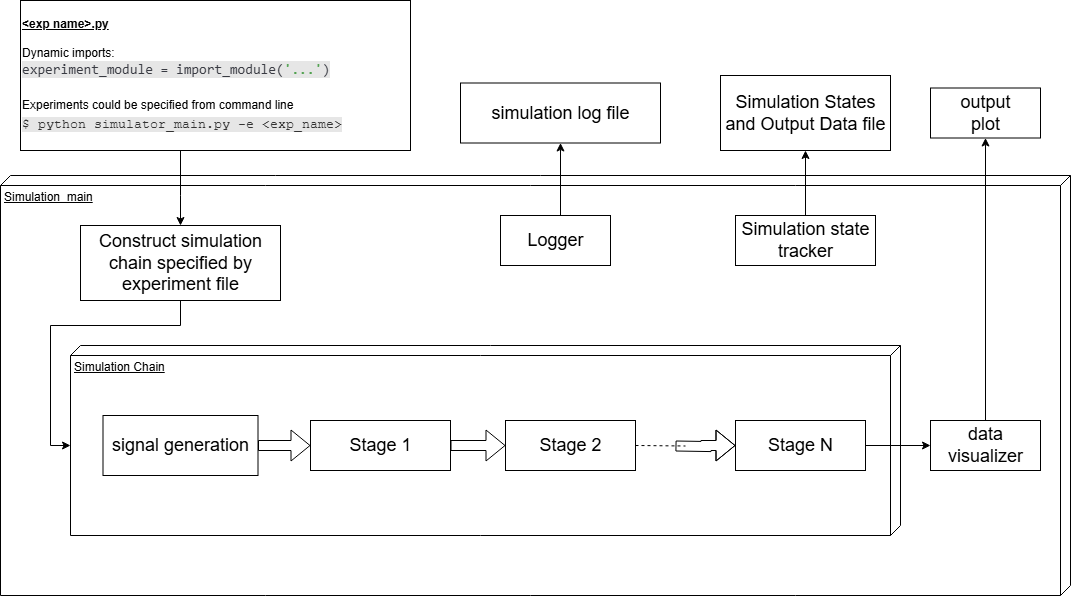

The diagram above was exported from draw.io. Its source (the exported page's mxGraphModel, read from the mxfile embedded in the PNG):
<mxGraphModel dx="1877" dy="530" grid="1" gridSize="10" guides="1" tooltips="1" connect="1" arrows="1" fold="1" page="1" pageScale="1" pageWidth="827" pageHeight="1169" math="0" shadow="0">
  <root>
    <mxCell id="WIyWlLk6GJQsqaUBKTNV-0" />
    <mxCell id="WIyWlLk6GJQsqaUBKTNV-1" parent="WIyWlLk6GJQsqaUBKTNV-0" />
    <mxCell id="nQunGTY-3SWu4kLpg_wJ-72" value="Simulation_main" style="verticalAlign=top;align=left;spacingTop=8;spacingLeft=2;spacingRight=12;shape=cube;size=10;direction=south;fontStyle=4;html=1;fillColor=none;" parent="WIyWlLk6GJQsqaUBKTNV-1" vertex="1">
      <mxGeometry x="-360" y="610" width="1070" height="420" as="geometry" />
    </mxCell>
    <mxCell id="nQunGTY-3SWu4kLpg_wJ-120" value="Simulation Chain" style="verticalAlign=top;align=left;spacingTop=8;spacingLeft=2;spacingRight=12;shape=cube;size=10;direction=south;fontStyle=4;html=1;fillColor=none;" parent="WIyWlLk6GJQsqaUBKTNV-1" vertex="1">
      <mxGeometry x="-290" y="780" width="830" height="190" as="geometry" />
    </mxCell>
    <mxCell id="nQunGTY-3SWu4kLpg_wJ-75" value="&lt;span style=&quot;font-size: 18px&quot;&gt;signal generation&lt;/span&gt;" style="html=1;fillColor=none;" parent="WIyWlLk6GJQsqaUBKTNV-1" vertex="1">
      <mxGeometry x="-257.5" y="850" width="155" height="60" as="geometry" />
    </mxCell>
    <mxCell id="nQunGTY-3SWu4kLpg_wJ-76" value="" style="edgeStyle=orthogonalEdgeStyle;rounded=0;orthogonalLoop=1;jettySize=auto;html=1;shape=flexArrow;exitX=1;exitY=0.5;exitDx=0;exitDy=0;" parent="WIyWlLk6GJQsqaUBKTNV-1" source="nQunGTY-3SWu4kLpg_wJ-75" target="nQunGTY-3SWu4kLpg_wJ-86" edge="1">
      <mxGeometry relative="1" as="geometry">
        <mxPoint x="50" y="1017.5" as="sourcePoint" />
      </mxGeometry>
    </mxCell>
    <mxCell id="nQunGTY-3SWu4kLpg_wJ-143" style="edgeStyle=orthogonalEdgeStyle;rounded=0;orthogonalLoop=1;jettySize=auto;html=1;entryX=0.5;entryY=0;entryDx=0;entryDy=0;" parent="WIyWlLk6GJQsqaUBKTNV-1" source="nQunGTY-3SWu4kLpg_wJ-79" target="nQunGTY-3SWu4kLpg_wJ-119" edge="1">
      <mxGeometry relative="1" as="geometry">
        <Array as="points">
          <mxPoint x="-180" y="630" />
          <mxPoint x="-180" y="630" />
        </Array>
      </mxGeometry>
    </mxCell>
    <mxCell id="nQunGTY-3SWu4kLpg_wJ-79" value="&lt;b&gt;&lt;u&gt;&amp;lt;exp name&amp;gt;.py&lt;/u&gt;&lt;/b&gt;&lt;br&gt;&lt;span id=&quot;docs-internal-guid-d7effe2f-7fff-57ea-2530-db372cc59668&quot;&gt;&lt;div&gt;&lt;br&gt;&lt;span style=&quot;font-size: 10pt ; font-family: &amp;#34;courier new&amp;#34; ; background-color: rgb(239 , 239 , 239) ; vertical-align: baseline&quot;&gt;&lt;/span&gt;&lt;/div&gt;&lt;/span&gt;Dynamic imports:&lt;br&gt;&lt;div style=&quot;color: rgb(56 , 58 , 66) ; font-family: &amp;#34;consolas&amp;#34; , &amp;#34;courier new&amp;#34; , monospace ; font-weight: normal ; font-size: 14px ; line-height: 19px&quot;&gt;&lt;div&gt;&lt;span style=&quot;background-color: rgb(230 , 230 , 230)&quot;&gt;&lt;span style=&quot;color: rgb(56 , 58 , 66)&quot;&gt;experiment_module&amp;nbsp;=&amp;nbsp;import_module(&lt;/span&gt;&lt;span style=&quot;color: rgb(80 , 161 , 79)&quot;&gt;'...'&lt;/span&gt;&lt;span style=&quot;color: rgb(56 , 58 , 66)&quot;&gt;)&lt;/span&gt;&lt;/span&gt;&lt;/div&gt;&lt;/div&gt;&lt;p dir=&quot;ltr&quot; style=&quot;line-height: 1.38 ; margin-top: 0pt ; margin-bottom: 0pt&quot;&gt;&lt;font face=&quot;courier new&quot;&gt;&lt;span style=&quot;font-size: 13.3333px ; background-color: rgb(239 , 239 , 239)&quot;&gt;&lt;br&gt;&lt;/span&gt;&lt;/font&gt;&lt;/p&gt;&lt;p dir=&quot;ltr&quot; style=&quot;line-height: 1.38 ; margin-top: 0pt ; margin-bottom: 0pt&quot;&gt;Experiments could be specified from command line&lt;font face=&quot;courier new&quot;&gt;&lt;span style=&quot;font-size: 13.3333px ; background-color: rgb(239 , 239 , 239)&quot;&gt;&lt;br&gt;&lt;/span&gt;&lt;/font&gt;&lt;/p&gt;&lt;p dir=&quot;ltr&quot; style=&quot;line-height: 1.38 ; margin-top: 0pt ; margin-bottom: 0pt&quot;&gt;&lt;font face=&quot;courier new&quot; color=&quot;#333333&quot;&gt;&lt;span style=&quot;font-size: 13.3333px ; background-color: rgb(230 , 230 , 230)&quot;&gt;$ python simulator_main.py -e &amp;lt;exp_name&amp;gt;&lt;/span&gt;&lt;/font&gt;&lt;/p&gt;" style="html=1;align=left;fillColor=none;" parent="WIyWlLk6GJQsqaUBKTNV-1" vertex="1">
      <mxGeometry x="-340" y="435" width="390" height="150" as="geometry" />
    </mxCell>
    <mxCell id="nQunGTY-3SWu4kLpg_wJ-80" value="&lt;font style=&quot;font-size: 18px&quot;&gt;simulation log file&lt;br&gt;&lt;/font&gt;" style="html=1;fillColor=none;" parent="WIyWlLk6GJQsqaUBKTNV-1" vertex="1">
      <mxGeometry x="100" y="517.5" width="200" height="60" as="geometry" />
    </mxCell>
    <mxCell id="nQunGTY-3SWu4kLpg_wJ-81" value="" style="edgeStyle=orthogonalEdgeStyle;rounded=0;orthogonalLoop=1;jettySize=auto;html=1;entryX=0.5;entryY=1;entryDx=0;entryDy=0;exitX=0.5;exitY=0;exitDx=0;exitDy=0;" parent="WIyWlLk6GJQsqaUBKTNV-1" source="nQunGTY-3SWu4kLpg_wJ-82" target="nQunGTY-3SWu4kLpg_wJ-80" edge="1">
      <mxGeometry relative="1" as="geometry">
        <Array as="points">
          <mxPoint x="200" y="610" />
          <mxPoint x="200" y="610" />
        </Array>
      </mxGeometry>
    </mxCell>
    <mxCell id="nQunGTY-3SWu4kLpg_wJ-82" value="&lt;span style=&quot;font-size: 18px&quot;&gt;Logger&lt;/span&gt;" style="html=1;fillColor=none;" parent="WIyWlLk6GJQsqaUBKTNV-1" vertex="1">
      <mxGeometry x="140" y="650" width="110" height="50" as="geometry" />
    </mxCell>
    <mxCell id="nQunGTY-3SWu4kLpg_wJ-83" value="&lt;font&gt;&lt;span style=&quot;font-size: 18px&quot;&gt;Simulation States &lt;br&gt;and Output Data file&lt;/span&gt;&lt;br&gt;&lt;/font&gt;" style="html=1;fillColor=none;" parent="WIyWlLk6GJQsqaUBKTNV-1" vertex="1">
      <mxGeometry x="360" y="510" width="170" height="75" as="geometry" />
    </mxCell>
    <mxCell id="nQunGTY-3SWu4kLpg_wJ-86" value="&lt;font style=&quot;font-size: 18px&quot;&gt;Stage 1&lt;/font&gt;" style="html=1;fillColor=none;" parent="WIyWlLk6GJQsqaUBKTNV-1" vertex="1">
      <mxGeometry x="-50" y="855" width="140" height="50" as="geometry" />
    </mxCell>
    <mxCell id="nQunGTY-3SWu4kLpg_wJ-88" value="&lt;font style=&quot;font-size: 18px&quot;&gt;Stage 2&lt;/font&gt;" style="html=1;fillColor=none;" parent="WIyWlLk6GJQsqaUBKTNV-1" vertex="1">
      <mxGeometry x="145" y="855" width="130" height="50" as="geometry" />
    </mxCell>
    <mxCell id="nQunGTY-3SWu4kLpg_wJ-89" value="" style="edgeStyle=orthogonalEdgeStyle;rounded=0;orthogonalLoop=1;jettySize=auto;html=1;shape=flexArrow;exitX=1;exitY=0.5;exitDx=0;exitDy=0;" parent="WIyWlLk6GJQsqaUBKTNV-1" source="nQunGTY-3SWu4kLpg_wJ-86" target="nQunGTY-3SWu4kLpg_wJ-88" edge="1">
      <mxGeometry relative="1" as="geometry">
        <mxPoint x="390" y="1017.5" as="sourcePoint" />
      </mxGeometry>
    </mxCell>
    <mxCell id="nQunGTY-3SWu4kLpg_wJ-148" value="" style="edgeStyle=orthogonalEdgeStyle;rounded=0;orthogonalLoop=1;jettySize=auto;html=1;" parent="WIyWlLk6GJQsqaUBKTNV-1" edge="1">
      <mxGeometry relative="1" as="geometry">
        <mxPoint x="-240" y="1007.5" as="targetPoint" />
      </mxGeometry>
    </mxCell>
    <mxCell id="BbyNi-C7_HJ4ghYDyqmV-2" style="edgeStyle=orthogonalEdgeStyle;rounded=0;orthogonalLoop=1;jettySize=auto;html=1;" parent="WIyWlLk6GJQsqaUBKTNV-1" source="nQunGTY-3SWu4kLpg_wJ-93" target="BbyNi-C7_HJ4ghYDyqmV-1" edge="1">
      <mxGeometry relative="1" as="geometry" />
    </mxCell>
    <mxCell id="nQunGTY-3SWu4kLpg_wJ-93" value="&lt;font style=&quot;font-size: 18px&quot;&gt;Stage N&lt;/font&gt;" style="html=1;fillColor=none;" parent="WIyWlLk6GJQsqaUBKTNV-1" vertex="1">
      <mxGeometry x="375" y="855" width="130" height="50" as="geometry" />
    </mxCell>
    <mxCell id="nQunGTY-3SWu4kLpg_wJ-94" value="" style="edgeStyle=orthogonalEdgeStyle;rounded=0;orthogonalLoop=1;jettySize=auto;html=1;shape=flexArrow;" parent="WIyWlLk6GJQsqaUBKTNV-1" target="nQunGTY-3SWu4kLpg_wJ-93" edge="1">
      <mxGeometry relative="1" as="geometry">
        <mxPoint x="315" y="880.5" as="sourcePoint" />
      </mxGeometry>
    </mxCell>
    <mxCell id="nQunGTY-3SWu4kLpg_wJ-96" value="" style="endArrow=none;dashed=1;html=1;exitX=1;exitY=0.5;exitDx=0;exitDy=0;" parent="WIyWlLk6GJQsqaUBKTNV-1" source="nQunGTY-3SWu4kLpg_wJ-88" edge="1">
      <mxGeometry width="50" height="50" relative="1" as="geometry">
        <mxPoint x="555" y="880" as="sourcePoint" />
        <mxPoint x="325" y="880.5" as="targetPoint" />
      </mxGeometry>
    </mxCell>
    <mxCell id="nQunGTY-3SWu4kLpg_wJ-152" style="edgeStyle=orthogonalEdgeStyle;rounded=0;orthogonalLoop=1;jettySize=auto;html=1;" parent="WIyWlLk6GJQsqaUBKTNV-1" source="nQunGTY-3SWu4kLpg_wJ-99" target="nQunGTY-3SWu4kLpg_wJ-83" edge="1">
      <mxGeometry relative="1" as="geometry">
        <Array as="points" />
        <mxPoint x="445" y="590" as="targetPoint" />
      </mxGeometry>
    </mxCell>
    <mxCell id="nQunGTY-3SWu4kLpg_wJ-99" value="&lt;font style=&quot;font-size: 18px&quot;&gt;Simulation state&lt;br&gt;tracker&lt;br&gt;&lt;/font&gt;" style="html=1;fillColor=none;" parent="WIyWlLk6GJQsqaUBKTNV-1" vertex="1">
      <mxGeometry x="375" y="650" width="140" height="50" as="geometry" />
    </mxCell>
    <mxCell id="BbyNi-C7_HJ4ghYDyqmV-0" style="edgeStyle=orthogonalEdgeStyle;rounded=0;orthogonalLoop=1;jettySize=auto;html=1;entryX=0;entryY=0;entryDx=100;entryDy=830;entryPerimeter=0;exitX=0.5;exitY=1;exitDx=0;exitDy=0;" parent="WIyWlLk6GJQsqaUBKTNV-1" source="nQunGTY-3SWu4kLpg_wJ-119" target="nQunGTY-3SWu4kLpg_wJ-120" edge="1">
      <mxGeometry relative="1" as="geometry">
        <Array as="points">
          <mxPoint x="-180" y="760" />
          <mxPoint x="-310" y="760" />
          <mxPoint x="-310" y="880" />
        </Array>
      </mxGeometry>
    </mxCell>
    <mxCell id="nQunGTY-3SWu4kLpg_wJ-119" value="&lt;span style=&quot;font-size: 18px&quot;&gt;Construct simulation&lt;br&gt;chain specified by&lt;br&gt;experiment file&lt;br&gt;&lt;/span&gt;" style="html=1;fillColor=none;" parent="WIyWlLk6GJQsqaUBKTNV-1" vertex="1">
      <mxGeometry x="-280" y="660" width="200" height="75" as="geometry" />
    </mxCell>
    <mxCell id="BbyNi-C7_HJ4ghYDyqmV-4" style="edgeStyle=orthogonalEdgeStyle;rounded=0;orthogonalLoop=1;jettySize=auto;html=1;entryX=0.5;entryY=1;entryDx=0;entryDy=0;" parent="WIyWlLk6GJQsqaUBKTNV-1" source="BbyNi-C7_HJ4ghYDyqmV-1" target="BbyNi-C7_HJ4ghYDyqmV-3" edge="1">
      <mxGeometry relative="1" as="geometry" />
    </mxCell>
    <mxCell id="BbyNi-C7_HJ4ghYDyqmV-1" value="&lt;font style=&quot;font-size: 18px&quot;&gt;data&lt;br&gt;visualizer&lt;br&gt;&lt;/font&gt;" style="html=1;fillColor=none;" parent="WIyWlLk6GJQsqaUBKTNV-1" vertex="1">
      <mxGeometry x="570" y="855" width="110" height="50" as="geometry" />
    </mxCell>
    <mxCell id="BbyNi-C7_HJ4ghYDyqmV-3" value="&lt;font style=&quot;font-size: 18px&quot;&gt;output&lt;br&gt;plot&lt;br&gt;&lt;/font&gt;" style="html=1;fillColor=none;" parent="WIyWlLk6GJQsqaUBKTNV-1" vertex="1">
      <mxGeometry x="570" y="522.5" width="110" height="50" as="geometry" />
    </mxCell>
  </root>
</mxGraphModel>